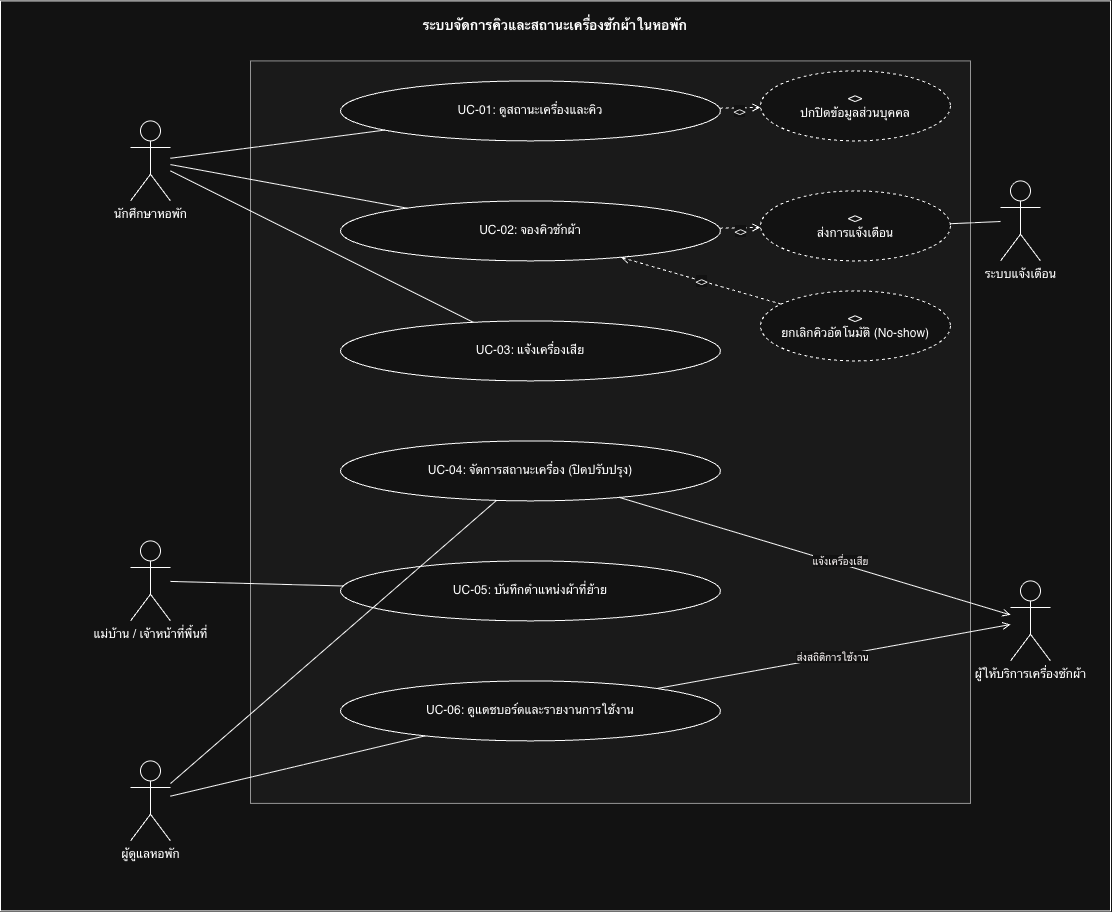

The diagram above was exported from draw.io. Its source (the exported page's mxGraphModel, read from the mxfile embedded in the PNG):
<mxGraphModel dx="2000" dy="1475" grid="1" gridSize="10" guides="1" tooltips="1" connect="1" arrows="1" fold="1" page="1" pageScale="1" pageWidth="850" pageHeight="1100" math="0" shadow="0">
  <root>
    <mxCell id="0" />
    <mxCell id="1" parent="0" />
    <mxCell id="boundary" parent="1" style="rounded=0;whiteSpace=wrap;html=1;verticalAlign=top;fontStyle=1;fontSize=14;align=center;spacingTop=10;" value="ระบบจัดการคิวและสถานะเครื่องซักผ้าในหอพัก" vertex="1">
      <mxGeometry height="910" width="1110" x="-80" y="20" as="geometry" />
    </mxCell>
    <mxCell id="WQpg1ivKc7gZYc5nM0Oh-10" parent="1" style="rounded=0;whiteSpace=wrap;html=1;fillColor=#f5f5f5;strokeColor=#666666;fontColor=#333333;" value="" vertex="1">
      <mxGeometry height="742.5" width="720" x="170" y="80" as="geometry" />
    </mxCell>
    <mxCell id="uc01" parent="1" style="ellipse;whiteSpace=wrap;html=1;" value="UC-01: ดูสถานะเครื่องและคิว" vertex="1">
      <mxGeometry height="60" width="380" x="260" y="100" as="geometry" />
    </mxCell>
    <mxCell id="uc02" parent="1" style="ellipse;whiteSpace=wrap;html=1;" value="UC-02: จองคิวซักผ้า" vertex="1">
      <mxGeometry height="60" width="380" x="260" y="220" as="geometry" />
    </mxCell>
    <mxCell id="uc03" parent="1" style="ellipse;whiteSpace=wrap;html=1;" value="UC-03: แจ้งเครื่องเสีย" vertex="1">
      <mxGeometry height="60" width="380" x="260" y="340" as="geometry" />
    </mxCell>
    <mxCell id="uc04" parent="1" style="ellipse;whiteSpace=wrap;html=1;" value="UC-04: จัดการสถานะเครื่อง (ปิดปรับปรุง)" vertex="1">
      <mxGeometry height="60" width="380" x="260" y="460" as="geometry" />
    </mxCell>
    <mxCell id="uc05" parent="1" style="ellipse;whiteSpace=wrap;html=1;" value="UC-05: บันทึกตำแหน่งผ้าที่ย้าย" vertex="1">
      <mxGeometry height="60" width="380" x="260" y="580" as="geometry" />
    </mxCell>
    <mxCell id="uc06" parent="1" style="ellipse;whiteSpace=wrap;html=1;" value="UC-06: ดูแดชบอร์ดและรายงานการใช้งาน" vertex="1">
      <mxGeometry height="60" width="380" x="260" y="700" as="geometry" />
    </mxCell>
    <mxCell id="inc1" parent="1" style="ellipse;whiteSpace=wrap;html=1;dashed=1;" value="&amp;lt;&amp;gt;&#10;ปกปิดข้อมูลส่วนบุคคล" vertex="1">
      <mxGeometry height="70" width="190" x="680" y="90" as="geometry" />
    </mxCell>
    <mxCell id="inc2" parent="1" style="ellipse;whiteSpace=wrap;html=1;dashed=1;" value="&amp;lt;&amp;gt;&#10;ส่งการแจ้งเตือน" vertex="1">
      <mxGeometry height="70" width="190" x="680" y="210" as="geometry" />
    </mxCell>
    <mxCell id="ext1" parent="1" style="ellipse;whiteSpace=wrap;html=1;dashed=1;" value="&amp;lt;&amp;gt;&#10;ยกเลิกคิวอัตโนมัติ (No-show)" vertex="1">
      <mxGeometry height="70" width="190" x="680" y="310" as="geometry" />
    </mxCell>
    <mxCell id="actorStudent" parent="1" style="shape=umlActor;verticalLabelPosition=bottom;labelBackgroundColor=none;verticalAlign=top;html=1;outlineConnect=0;" value="นักศึกษาหอพัก" vertex="1">
      <mxGeometry height="80" width="40" x="50" y="140" as="geometry" />
    </mxCell>
    <mxCell id="actorMaid" parent="1" style="shape=umlActor;verticalLabelPosition=bottom;labelBackgroundColor=none;verticalAlign=top;html=1;outlineConnect=0;" value="แม่บ้าน / เจ้าหน้าที่พื้นที่" vertex="1">
      <mxGeometry height="80" width="40" x="50" y="560" as="geometry" />
    </mxCell>
    <mxCell id="actorAdmin" parent="1" style="shape=umlActor;verticalLabelPosition=bottom;labelBackgroundColor=none;verticalAlign=top;html=1;outlineConnect=0;" value="ผู้ดูแลหอพัก" vertex="1">
      <mxGeometry height="80" width="40" x="50" y="780" as="geometry" />
    </mxCell>
    <mxCell id="actorNotify" parent="1" style="shape=umlActor;verticalLabelPosition=bottom;labelBackgroundColor=none;verticalAlign=top;html=1;outlineConnect=0;" value="ระบบแจ้งเตือน" vertex="1">
      <mxGeometry height="80" width="40" x="920" y="200" as="geometry" />
    </mxCell>
    <mxCell id="actorProvider" parent="1" style="shape=umlActor;verticalLabelPosition=bottom;labelBackgroundColor=none;verticalAlign=top;html=1;outlineConnect=0;" value="ผู้ให้บริการเครื่องซักผ้า" vertex="1">
      <mxGeometry height="80" width="40" x="930" y="600" as="geometry" />
    </mxCell>
    <mxCell id="e1" edge="1" parent="1" source="actorStudent" style="endArrow=none;html=1;fontColor=light-dark(#333333, #000000);" target="uc01">
      <mxGeometry relative="1" as="geometry" />
    </mxCell>
    <mxCell id="e2" edge="1" parent="1" source="actorStudent" style="endArrow=none;html=1;fontColor=light-dark(#333333, #000000);" target="uc02">
      <mxGeometry relative="1" as="geometry" />
    </mxCell>
    <mxCell id="e3" edge="1" parent="1" source="actorStudent" style="endArrow=none;html=1;fontColor=light-dark(#333333, #000000);" target="uc03">
      <mxGeometry relative="1" as="geometry" />
    </mxCell>
    <mxCell id="e4" edge="1" parent="1" source="actorMaid" style="endArrow=none;html=1;fontColor=light-dark(#333333, #000000);" target="uc05">
      <mxGeometry relative="1" as="geometry" />
    </mxCell>
    <mxCell id="e5" edge="1" parent="1" source="actorAdmin" style="endArrow=none;html=1;fontColor=light-dark(#333333, #000000);" target="uc04">
      <mxGeometry relative="1" as="geometry" />
    </mxCell>
    <mxCell id="e6" edge="1" parent="1" source="actorAdmin" style="endArrow=none;html=1;fontColor=light-dark(#333333, #000000);" target="uc06">
      <mxGeometry relative="1" as="geometry" />
    </mxCell>
    <mxCell id="e7" edge="1" parent="1" source="uc01" style="dashed=1;html=1;endArrow=open;endFill=0;fontSize=10;fontColor=light-dark(#333333, #f0f0f0);" target="inc1" value="&amp;lt;&amp;gt;">
      <mxGeometry relative="1" x="0.0099" y="-3" as="geometry">
        <mxPoint as="offset" />
      </mxGeometry>
    </mxCell>
    <mxCell id="e8" edge="1" parent="1" source="uc02" style="dashed=1;html=1;endArrow=open;endFill=0;fontSize=10;fontColor=light-dark(#333333, #f5f5f5);" target="inc2" value="&amp;lt;&amp;gt;">
      <mxGeometry relative="1" x="0.0144" y="-3" as="geometry">
        <mxPoint x="1" as="offset" />
      </mxGeometry>
    </mxCell>
    <mxCell id="e9" edge="1" parent="1" source="ext1" style="dashed=1;html=1;endArrow=open;endFill=0;fontSize=10;fontColor=light-dark(#333333, #f5f5f5);" target="uc02" value="&amp;lt;&amp;gt;">
      <mxGeometry relative="1" x="0.0036" as="geometry">
        <mxPoint as="offset" />
      </mxGeometry>
    </mxCell>
    <mxCell id="e10" edge="1" parent="1" source="inc2" style="endArrow=none;html=1;fontColor=light-dark(#333333, #000000);" target="actorNotify">
      <mxGeometry relative="1" as="geometry" />
    </mxCell>
    <mxCell id="e11" edge="1" parent="1" source="uc04" style="endArrow=open;endFill=0;html=1;fontSize=10;fontColor=light-dark(#333333, #f5f0f0);" target="actorProvider" value="แจ้งเครื่องเสีย">
      <mxGeometry relative="1" x="0.1267" y="3" as="geometry">
        <mxPoint as="offset" />
      </mxGeometry>
    </mxCell>
    <mxCell id="e12" edge="1" parent="1" source="uc06" style="endArrow=open;endFill=0;html=1;fontSize=10;fontColor=light-dark(#333333, #fffafa);" target="actorProvider" value="ส่งสถิติการใช้งาน">
      <mxGeometry relative="1" x="-0.0029" as="geometry">
        <mxPoint as="offset" />
      </mxGeometry>
    </mxCell>
  </root>
</mxGraphModel>